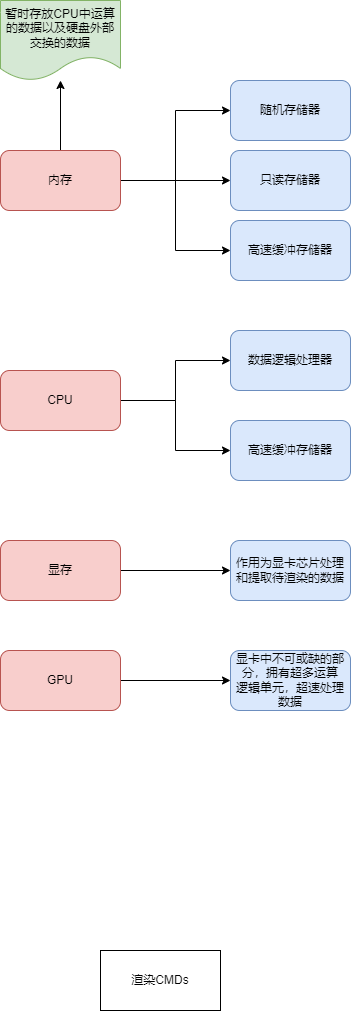

The diagram above was exported from draw.io. Its source (the exported page's mxGraphModel, read from the mxfile embedded in the PNG):
<mxGraphModel dx="1434" dy="764" grid="1" gridSize="10" guides="1" tooltips="1" connect="1" arrows="1" fold="1" page="1" pageScale="1" pageWidth="827" pageHeight="1169" math="0" shadow="0">
  <root>
    <mxCell id="WIyWlLk6GJQsqaUBKTNV-0" />
    <mxCell id="WIyWlLk6GJQsqaUBKTNV-1" parent="WIyWlLk6GJQsqaUBKTNV-0" />
    <mxCell id="NuXv0miryIQDdyekAdyh-9" style="edgeStyle=orthogonalEdgeStyle;rounded=0;orthogonalLoop=1;jettySize=auto;html=1;exitX=1;exitY=0.5;exitDx=0;exitDy=0;entryX=0;entryY=0.5;entryDx=0;entryDy=0;" parent="WIyWlLk6GJQsqaUBKTNV-1" source="NuXv0miryIQDdyekAdyh-1" target="NuXv0miryIQDdyekAdyh-2" edge="1">
      <mxGeometry relative="1" as="geometry" />
    </mxCell>
    <mxCell id="NuXv0miryIQDdyekAdyh-10" style="edgeStyle=orthogonalEdgeStyle;rounded=0;orthogonalLoop=1;jettySize=auto;html=1;exitX=1;exitY=0.5;exitDx=0;exitDy=0;" parent="WIyWlLk6GJQsqaUBKTNV-1" source="NuXv0miryIQDdyekAdyh-1" target="NuXv0miryIQDdyekAdyh-4" edge="1">
      <mxGeometry relative="1" as="geometry" />
    </mxCell>
    <mxCell id="NuXv0miryIQDdyekAdyh-11" style="edgeStyle=orthogonalEdgeStyle;rounded=0;orthogonalLoop=1;jettySize=auto;html=1;exitX=1;exitY=0.5;exitDx=0;exitDy=0;entryX=0;entryY=0.5;entryDx=0;entryDy=0;" parent="WIyWlLk6GJQsqaUBKTNV-1" source="NuXv0miryIQDdyekAdyh-1" target="NuXv0miryIQDdyekAdyh-7" edge="1">
      <mxGeometry relative="1" as="geometry" />
    </mxCell>
    <mxCell id="NuXv0miryIQDdyekAdyh-25" value="" style="edgeStyle=orthogonalEdgeStyle;rounded=0;orthogonalLoop=1;jettySize=auto;html=1;" parent="WIyWlLk6GJQsqaUBKTNV-1" source="NuXv0miryIQDdyekAdyh-1" target="NuXv0miryIQDdyekAdyh-24" edge="1">
      <mxGeometry relative="1" as="geometry" />
    </mxCell>
    <mxCell id="NuXv0miryIQDdyekAdyh-1" value="内存" style="rounded=1;whiteSpace=wrap;html=1;fillColor=#f8cecc;strokeColor=#b85450;" parent="WIyWlLk6GJQsqaUBKTNV-1" vertex="1">
      <mxGeometry x="240" y="220" width="120" height="60" as="geometry" />
    </mxCell>
    <mxCell id="NuXv0miryIQDdyekAdyh-2" value="随机存储器" style="rounded=1;whiteSpace=wrap;html=1;fillColor=#dae8fc;strokeColor=#6c8ebf;" parent="WIyWlLk6GJQsqaUBKTNV-1" vertex="1">
      <mxGeometry x="470" y="150" width="120" height="60" as="geometry" />
    </mxCell>
    <mxCell id="NuXv0miryIQDdyekAdyh-4" value="只读存储器" style="rounded=1;whiteSpace=wrap;html=1;fillColor=#dae8fc;strokeColor=#6c8ebf;" parent="WIyWlLk6GJQsqaUBKTNV-1" vertex="1">
      <mxGeometry x="470" y="220" width="120" height="60" as="geometry" />
    </mxCell>
    <mxCell id="NuXv0miryIQDdyekAdyh-7" value="高速缓冲存储器" style="rounded=1;whiteSpace=wrap;html=1;fillColor=#dae8fc;strokeColor=#6c8ebf;" parent="WIyWlLk6GJQsqaUBKTNV-1" vertex="1">
      <mxGeometry x="470" y="290" width="120" height="60" as="geometry" />
    </mxCell>
    <mxCell id="NuXv0miryIQDdyekAdyh-14" style="edgeStyle=orthogonalEdgeStyle;rounded=0;orthogonalLoop=1;jettySize=auto;html=1;" parent="WIyWlLk6GJQsqaUBKTNV-1" source="NuXv0miryIQDdyekAdyh-12" target="NuXv0miryIQDdyekAdyh-13" edge="1">
      <mxGeometry relative="1" as="geometry" />
    </mxCell>
    <mxCell id="NuXv0miryIQDdyekAdyh-16" style="edgeStyle=orthogonalEdgeStyle;rounded=0;orthogonalLoop=1;jettySize=auto;html=1;" parent="WIyWlLk6GJQsqaUBKTNV-1" source="NuXv0miryIQDdyekAdyh-12" target="NuXv0miryIQDdyekAdyh-15" edge="1">
      <mxGeometry relative="1" as="geometry" />
    </mxCell>
    <mxCell id="NuXv0miryIQDdyekAdyh-12" value="CPU" style="rounded=1;whiteSpace=wrap;html=1;fillColor=#f8cecc;strokeColor=#b85450;" parent="WIyWlLk6GJQsqaUBKTNV-1" vertex="1">
      <mxGeometry x="240" y="440" width="120" height="60" as="geometry" />
    </mxCell>
    <mxCell id="NuXv0miryIQDdyekAdyh-13" value="数据逻辑处理器" style="rounded=1;whiteSpace=wrap;html=1;fillColor=#dae8fc;strokeColor=#6c8ebf;" parent="WIyWlLk6GJQsqaUBKTNV-1" vertex="1">
      <mxGeometry x="470" y="400" width="120" height="60" as="geometry" />
    </mxCell>
    <mxCell id="NuXv0miryIQDdyekAdyh-15" value="高速缓冲存储器" style="rounded=1;whiteSpace=wrap;html=1;fillColor=#dae8fc;strokeColor=#6c8ebf;" parent="WIyWlLk6GJQsqaUBKTNV-1" vertex="1">
      <mxGeometry x="470" y="490" width="120" height="60" as="geometry" />
    </mxCell>
    <mxCell id="NuXv0miryIQDdyekAdyh-19" style="edgeStyle=orthogonalEdgeStyle;rounded=0;orthogonalLoop=1;jettySize=auto;html=1;" parent="WIyWlLk6GJQsqaUBKTNV-1" source="NuXv0miryIQDdyekAdyh-17" target="NuXv0miryIQDdyekAdyh-18" edge="1">
      <mxGeometry relative="1" as="geometry" />
    </mxCell>
    <mxCell id="NuXv0miryIQDdyekAdyh-17" value="显存" style="rounded=1;whiteSpace=wrap;html=1;fillColor=#f8cecc;strokeColor=#b85450;" parent="WIyWlLk6GJQsqaUBKTNV-1" vertex="1">
      <mxGeometry x="240" y="610" width="120" height="60" as="geometry" />
    </mxCell>
    <mxCell id="NuXv0miryIQDdyekAdyh-18" value="作用为显卡芯片处理和提取待渲染的数据" style="rounded=1;whiteSpace=wrap;html=1;fillColor=#dae8fc;strokeColor=#6c8ebf;" parent="WIyWlLk6GJQsqaUBKTNV-1" vertex="1">
      <mxGeometry x="470" y="610" width="120" height="60" as="geometry" />
    </mxCell>
    <mxCell id="NuXv0miryIQDdyekAdyh-22" style="edgeStyle=orthogonalEdgeStyle;rounded=0;orthogonalLoop=1;jettySize=auto;html=1;" parent="WIyWlLk6GJQsqaUBKTNV-1" source="NuXv0miryIQDdyekAdyh-20" target="NuXv0miryIQDdyekAdyh-21" edge="1">
      <mxGeometry relative="1" as="geometry" />
    </mxCell>
    <mxCell id="NuXv0miryIQDdyekAdyh-20" value="GPU" style="rounded=1;whiteSpace=wrap;html=1;fillColor=#f8cecc;strokeColor=#b85450;" parent="WIyWlLk6GJQsqaUBKTNV-1" vertex="1">
      <mxGeometry x="240" y="720" width="120" height="60" as="geometry" />
    </mxCell>
    <mxCell id="NuXv0miryIQDdyekAdyh-21" value="显卡中不可或缺的部分，拥有超多运算&lt;br&gt;逻辑单元，超速处理数据" style="rounded=1;whiteSpace=wrap;html=1;fillColor=#dae8fc;strokeColor=#6c8ebf;" parent="WIyWlLk6GJQsqaUBKTNV-1" vertex="1">
      <mxGeometry x="470" y="720" width="120" height="60" as="geometry" />
    </mxCell>
    <mxCell id="NuXv0miryIQDdyekAdyh-24" value="暂时存放CPU中运算的数据以及硬盘外部交换的数据" style="shape=document;whiteSpace=wrap;html=1;boundedLbl=1;fillColor=#d5e8d4;strokeColor=#82b366;rounded=1;" parent="WIyWlLk6GJQsqaUBKTNV-1" vertex="1">
      <mxGeometry x="240" y="70" width="120" height="80" as="geometry" />
    </mxCell>
    <mxCell id="oeMRBR4gyKE6y97ux3H1-1" value="渲染CMDs" style="rounded=0;whiteSpace=wrap;html=1;" vertex="1" parent="WIyWlLk6GJQsqaUBKTNV-1">
      <mxGeometry x="340" y="1020" width="120" height="60" as="geometry" />
    </mxCell>
  </root>
</mxGraphModel>